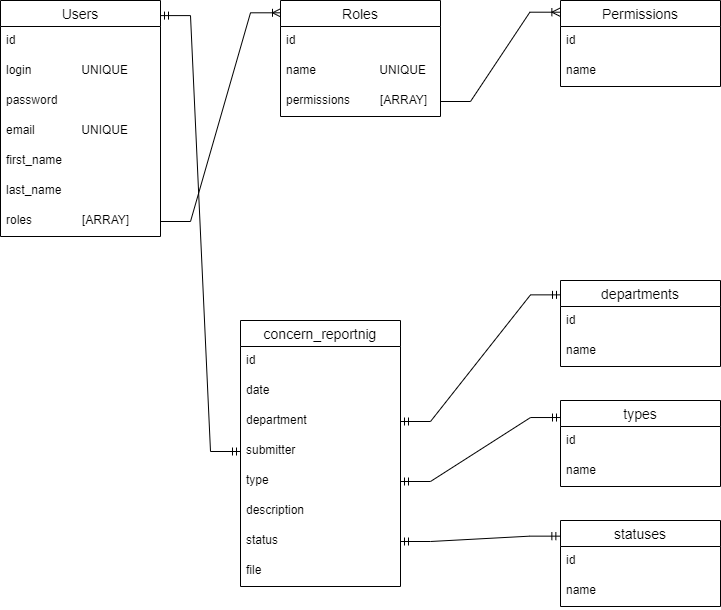

The diagram above was exported from draw.io. Its source (the exported page's mxGraphModel, read from the mxfile embedded in the PNG):
<mxGraphModel dx="948" dy="529" grid="1" gridSize="10" guides="1" tooltips="1" connect="1" arrows="1" fold="1" page="1" pageScale="1" pageWidth="827" pageHeight="1169" math="0" shadow="0">
  <root>
    <mxCell id="0" />
    <mxCell id="1" parent="0" />
    <mxCell id="x6Ja4ViE7oWxNkCTsB3E-1" value="Users" style="swimlane;fontStyle=0;childLayout=stackLayout;horizontal=1;startSize=26;horizontalStack=0;resizeParent=1;resizeParentMax=0;resizeLast=0;collapsible=1;marginBottom=0;align=center;fontSize=14;" vertex="1" parent="1">
      <mxGeometry x="40" y="40" width="160" height="236" as="geometry" />
    </mxCell>
    <mxCell id="x6Ja4ViE7oWxNkCTsB3E-2" value="id" style="text;strokeColor=none;fillColor=none;spacingLeft=4;spacingRight=4;overflow=hidden;rotatable=0;points=[[0,0.5],[1,0.5]];portConstraint=eastwest;fontSize=12;" vertex="1" parent="x6Ja4ViE7oWxNkCTsB3E-1">
      <mxGeometry y="26" width="160" height="30" as="geometry" />
    </mxCell>
    <mxCell id="x6Ja4ViE7oWxNkCTsB3E-4" value="login               UNIQUE" style="text;strokeColor=none;fillColor=none;spacingLeft=4;spacingRight=4;overflow=hidden;rotatable=0;points=[[0,0.5],[1,0.5]];portConstraint=eastwest;fontSize=12;" vertex="1" parent="x6Ja4ViE7oWxNkCTsB3E-1">
      <mxGeometry y="56" width="160" height="30" as="geometry" />
    </mxCell>
    <mxCell id="x6Ja4ViE7oWxNkCTsB3E-5" value="password" style="text;strokeColor=none;fillColor=none;spacingLeft=4;spacingRight=4;overflow=hidden;rotatable=0;points=[[0,0.5],[1,0.5]];portConstraint=eastwest;fontSize=12;" vertex="1" parent="x6Ja4ViE7oWxNkCTsB3E-1">
      <mxGeometry y="86" width="160" height="30" as="geometry" />
    </mxCell>
    <mxCell id="x6Ja4ViE7oWxNkCTsB3E-6" value="email              UNIQUE" style="text;strokeColor=none;fillColor=none;spacingLeft=4;spacingRight=4;overflow=hidden;rotatable=0;points=[[0,0.5],[1,0.5]];portConstraint=eastwest;fontSize=12;" vertex="1" parent="x6Ja4ViE7oWxNkCTsB3E-1">
      <mxGeometry y="116" width="160" height="30" as="geometry" />
    </mxCell>
    <mxCell id="x6Ja4ViE7oWxNkCTsB3E-8" value="first_name" style="text;strokeColor=none;fillColor=none;spacingLeft=4;spacingRight=4;overflow=hidden;rotatable=0;points=[[0,0.5],[1,0.5]];portConstraint=eastwest;fontSize=12;" vertex="1" parent="x6Ja4ViE7oWxNkCTsB3E-1">
      <mxGeometry y="146" width="160" height="30" as="geometry" />
    </mxCell>
    <mxCell id="x6Ja4ViE7oWxNkCTsB3E-9" value="last_name" style="text;strokeColor=none;fillColor=none;spacingLeft=4;spacingRight=4;overflow=hidden;rotatable=0;points=[[0,0.5],[1,0.5]];portConstraint=eastwest;fontSize=12;" vertex="1" parent="x6Ja4ViE7oWxNkCTsB3E-1">
      <mxGeometry y="176" width="160" height="30" as="geometry" />
    </mxCell>
    <mxCell id="x6Ja4ViE7oWxNkCTsB3E-7" value="roles               [ARRAY]" style="text;strokeColor=none;fillColor=none;spacingLeft=4;spacingRight=4;overflow=hidden;rotatable=0;points=[[0,0.5],[1,0.5]];portConstraint=eastwest;fontSize=12;" vertex="1" parent="x6Ja4ViE7oWxNkCTsB3E-1">
      <mxGeometry y="206" width="160" height="30" as="geometry" />
    </mxCell>
    <mxCell id="x6Ja4ViE7oWxNkCTsB3E-10" value="Roles" style="swimlane;fontStyle=0;childLayout=stackLayout;horizontal=1;startSize=26;horizontalStack=0;resizeParent=1;resizeParentMax=0;resizeLast=0;collapsible=1;marginBottom=0;align=center;fontSize=14;" vertex="1" parent="1">
      <mxGeometry x="320" y="40" width="160" height="116" as="geometry" />
    </mxCell>
    <mxCell id="x6Ja4ViE7oWxNkCTsB3E-11" value="id" style="text;strokeColor=none;fillColor=none;spacingLeft=4;spacingRight=4;overflow=hidden;rotatable=0;points=[[0,0.5],[1,0.5]];portConstraint=eastwest;fontSize=12;" vertex="1" parent="x6Ja4ViE7oWxNkCTsB3E-10">
      <mxGeometry y="26" width="160" height="30" as="geometry" />
    </mxCell>
    <mxCell id="x6Ja4ViE7oWxNkCTsB3E-12" value="name                   UNIQUE" style="text;strokeColor=none;fillColor=none;spacingLeft=4;spacingRight=4;overflow=hidden;rotatable=0;points=[[0,0.5],[1,0.5]];portConstraint=eastwest;fontSize=12;" vertex="1" parent="x6Ja4ViE7oWxNkCTsB3E-10">
      <mxGeometry y="56" width="160" height="30" as="geometry" />
    </mxCell>
    <mxCell id="x6Ja4ViE7oWxNkCTsB3E-13" value="permissions         [ARRAY]" style="text;strokeColor=none;fillColor=none;spacingLeft=4;spacingRight=4;overflow=hidden;rotatable=0;points=[[0,0.5],[1,0.5]];portConstraint=eastwest;fontSize=12;" vertex="1" parent="x6Ja4ViE7oWxNkCTsB3E-10">
      <mxGeometry y="86" width="160" height="30" as="geometry" />
    </mxCell>
    <mxCell id="x6Ja4ViE7oWxNkCTsB3E-14" value="" style="edgeStyle=entityRelationEdgeStyle;fontSize=12;html=1;endArrow=ERoneToMany;rounded=0;entryX=0;entryY=0.106;entryDx=0;entryDy=0;entryPerimeter=0;" edge="1" parent="1" source="x6Ja4ViE7oWxNkCTsB3E-7" target="x6Ja4ViE7oWxNkCTsB3E-10">
      <mxGeometry width="100" height="100" relative="1" as="geometry">
        <mxPoint x="240" y="300" as="sourcePoint" />
        <mxPoint x="340" y="200" as="targetPoint" />
      </mxGeometry>
    </mxCell>
    <mxCell id="x6Ja4ViE7oWxNkCTsB3E-15" value="Permissions" style="swimlane;fontStyle=0;childLayout=stackLayout;horizontal=1;startSize=26;horizontalStack=0;resizeParent=1;resizeParentMax=0;resizeLast=0;collapsible=1;marginBottom=0;align=center;fontSize=14;" vertex="1" parent="1">
      <mxGeometry x="600" y="40" width="160" height="86" as="geometry" />
    </mxCell>
    <mxCell id="x6Ja4ViE7oWxNkCTsB3E-16" value="id" style="text;strokeColor=none;fillColor=none;spacingLeft=4;spacingRight=4;overflow=hidden;rotatable=0;points=[[0,0.5],[1,0.5]];portConstraint=eastwest;fontSize=12;" vertex="1" parent="x6Ja4ViE7oWxNkCTsB3E-15">
      <mxGeometry y="26" width="160" height="30" as="geometry" />
    </mxCell>
    <mxCell id="x6Ja4ViE7oWxNkCTsB3E-17" value="name" style="text;strokeColor=none;fillColor=none;spacingLeft=4;spacingRight=4;overflow=hidden;rotatable=0;points=[[0,0.5],[1,0.5]];portConstraint=eastwest;fontSize=12;" vertex="1" parent="x6Ja4ViE7oWxNkCTsB3E-15">
      <mxGeometry y="56" width="160" height="30" as="geometry" />
    </mxCell>
    <mxCell id="x6Ja4ViE7oWxNkCTsB3E-19" value="" style="edgeStyle=entityRelationEdgeStyle;fontSize=12;html=1;endArrow=ERoneToMany;rounded=0;entryX=-0.004;entryY=0.136;entryDx=0;entryDy=0;entryPerimeter=0;" edge="1" parent="1" source="x6Ja4ViE7oWxNkCTsB3E-13" target="x6Ja4ViE7oWxNkCTsB3E-15">
      <mxGeometry width="100" height="100" relative="1" as="geometry">
        <mxPoint x="210" y="271" as="sourcePoint" />
        <mxPoint x="328.24000000000024" y="61.36800000000005" as="targetPoint" />
      </mxGeometry>
    </mxCell>
    <mxCell id="x6Ja4ViE7oWxNkCTsB3E-20" value="concern_reportnig" style="swimlane;fontStyle=0;childLayout=stackLayout;horizontal=1;startSize=26;horizontalStack=0;resizeParent=1;resizeParentMax=0;resizeLast=0;collapsible=1;marginBottom=0;align=center;fontSize=14;" vertex="1" parent="1">
      <mxGeometry x="280" y="360" width="160" height="266" as="geometry" />
    </mxCell>
    <mxCell id="x6Ja4ViE7oWxNkCTsB3E-21" value="id" style="text;strokeColor=none;fillColor=none;spacingLeft=4;spacingRight=4;overflow=hidden;rotatable=0;points=[[0,0.5],[1,0.5]];portConstraint=eastwest;fontSize=12;" vertex="1" parent="x6Ja4ViE7oWxNkCTsB3E-20">
      <mxGeometry y="26" width="160" height="30" as="geometry" />
    </mxCell>
    <mxCell id="x6Ja4ViE7oWxNkCTsB3E-22" value="date" style="text;strokeColor=none;fillColor=none;spacingLeft=4;spacingRight=4;overflow=hidden;rotatable=0;points=[[0,0.5],[1,0.5]];portConstraint=eastwest;fontSize=12;" vertex="1" parent="x6Ja4ViE7oWxNkCTsB3E-20">
      <mxGeometry y="56" width="160" height="30" as="geometry" />
    </mxCell>
    <mxCell id="x6Ja4ViE7oWxNkCTsB3E-23" value="department" style="text;strokeColor=none;fillColor=none;spacingLeft=4;spacingRight=4;overflow=hidden;rotatable=0;points=[[0,0.5],[1,0.5]];portConstraint=eastwest;fontSize=12;" vertex="1" parent="x6Ja4ViE7oWxNkCTsB3E-20">
      <mxGeometry y="86" width="160" height="30" as="geometry" />
    </mxCell>
    <mxCell id="x6Ja4ViE7oWxNkCTsB3E-24" value="submitter" style="text;strokeColor=none;fillColor=none;spacingLeft=4;spacingRight=4;overflow=hidden;rotatable=0;points=[[0,0.5],[1,0.5]];portConstraint=eastwest;fontSize=12;" vertex="1" parent="x6Ja4ViE7oWxNkCTsB3E-20">
      <mxGeometry y="116" width="160" height="30" as="geometry" />
    </mxCell>
    <mxCell id="x6Ja4ViE7oWxNkCTsB3E-25" value="type" style="text;strokeColor=none;fillColor=none;spacingLeft=4;spacingRight=4;overflow=hidden;rotatable=0;points=[[0,0.5],[1,0.5]];portConstraint=eastwest;fontSize=12;" vertex="1" parent="x6Ja4ViE7oWxNkCTsB3E-20">
      <mxGeometry y="146" width="160" height="30" as="geometry" />
    </mxCell>
    <mxCell id="x6Ja4ViE7oWxNkCTsB3E-26" value="description" style="text;strokeColor=none;fillColor=none;spacingLeft=4;spacingRight=4;overflow=hidden;rotatable=0;points=[[0,0.5],[1,0.5]];portConstraint=eastwest;fontSize=12;" vertex="1" parent="x6Ja4ViE7oWxNkCTsB3E-20">
      <mxGeometry y="176" width="160" height="30" as="geometry" />
    </mxCell>
    <mxCell id="x6Ja4ViE7oWxNkCTsB3E-27" value="status" style="text;strokeColor=none;fillColor=none;spacingLeft=4;spacingRight=4;overflow=hidden;rotatable=0;points=[[0,0.5],[1,0.5]];portConstraint=eastwest;fontSize=12;" vertex="1" parent="x6Ja4ViE7oWxNkCTsB3E-20">
      <mxGeometry y="206" width="160" height="30" as="geometry" />
    </mxCell>
    <mxCell id="x6Ja4ViE7oWxNkCTsB3E-44" value="file" style="text;strokeColor=none;fillColor=none;spacingLeft=4;spacingRight=4;overflow=hidden;rotatable=0;points=[[0,0.5],[1,0.5]];portConstraint=eastwest;fontSize=12;" vertex="1" parent="x6Ja4ViE7oWxNkCTsB3E-20">
      <mxGeometry y="236" width="160" height="30" as="geometry" />
    </mxCell>
    <mxCell id="x6Ja4ViE7oWxNkCTsB3E-28" value="departments" style="swimlane;fontStyle=0;childLayout=stackLayout;horizontal=1;startSize=26;horizontalStack=0;resizeParent=1;resizeParentMax=0;resizeLast=0;collapsible=1;marginBottom=0;align=center;fontSize=14;" vertex="1" parent="1">
      <mxGeometry x="600" y="320" width="160" height="86" as="geometry" />
    </mxCell>
    <mxCell id="x6Ja4ViE7oWxNkCTsB3E-29" value="id" style="text;strokeColor=none;fillColor=none;spacingLeft=4;spacingRight=4;overflow=hidden;rotatable=0;points=[[0,0.5],[1,0.5]];portConstraint=eastwest;fontSize=12;" vertex="1" parent="x6Ja4ViE7oWxNkCTsB3E-28">
      <mxGeometry y="26" width="160" height="30" as="geometry" />
    </mxCell>
    <mxCell id="x6Ja4ViE7oWxNkCTsB3E-30" value="name" style="text;strokeColor=none;fillColor=none;spacingLeft=4;spacingRight=4;overflow=hidden;rotatable=0;points=[[0,0.5],[1,0.5]];portConstraint=eastwest;fontSize=12;" vertex="1" parent="x6Ja4ViE7oWxNkCTsB3E-28">
      <mxGeometry y="56" width="160" height="30" as="geometry" />
    </mxCell>
    <mxCell id="x6Ja4ViE7oWxNkCTsB3E-32" value="types" style="swimlane;fontStyle=0;childLayout=stackLayout;horizontal=1;startSize=26;horizontalStack=0;resizeParent=1;resizeParentMax=0;resizeLast=0;collapsible=1;marginBottom=0;align=center;fontSize=14;" vertex="1" parent="1">
      <mxGeometry x="600" y="440" width="160" height="86" as="geometry" />
    </mxCell>
    <mxCell id="x6Ja4ViE7oWxNkCTsB3E-33" value="id" style="text;strokeColor=none;fillColor=none;spacingLeft=4;spacingRight=4;overflow=hidden;rotatable=0;points=[[0,0.5],[1,0.5]];portConstraint=eastwest;fontSize=12;" vertex="1" parent="x6Ja4ViE7oWxNkCTsB3E-32">
      <mxGeometry y="26" width="160" height="30" as="geometry" />
    </mxCell>
    <mxCell id="x6Ja4ViE7oWxNkCTsB3E-34" value="name" style="text;strokeColor=none;fillColor=none;spacingLeft=4;spacingRight=4;overflow=hidden;rotatable=0;points=[[0,0.5],[1,0.5]];portConstraint=eastwest;fontSize=12;" vertex="1" parent="x6Ja4ViE7oWxNkCTsB3E-32">
      <mxGeometry y="56" width="160" height="30" as="geometry" />
    </mxCell>
    <mxCell id="x6Ja4ViE7oWxNkCTsB3E-35" value="statuses" style="swimlane;fontStyle=0;childLayout=stackLayout;horizontal=1;startSize=26;horizontalStack=0;resizeParent=1;resizeParentMax=0;resizeLast=0;collapsible=1;marginBottom=0;align=center;fontSize=14;" vertex="1" parent="1">
      <mxGeometry x="600" y="560" width="160" height="86" as="geometry" />
    </mxCell>
    <mxCell id="x6Ja4ViE7oWxNkCTsB3E-36" value="id" style="text;strokeColor=none;fillColor=none;spacingLeft=4;spacingRight=4;overflow=hidden;rotatable=0;points=[[0,0.5],[1,0.5]];portConstraint=eastwest;fontSize=12;" vertex="1" parent="x6Ja4ViE7oWxNkCTsB3E-35">
      <mxGeometry y="26" width="160" height="30" as="geometry" />
    </mxCell>
    <mxCell id="x6Ja4ViE7oWxNkCTsB3E-37" value="name" style="text;strokeColor=none;fillColor=none;spacingLeft=4;spacingRight=4;overflow=hidden;rotatable=0;points=[[0,0.5],[1,0.5]];portConstraint=eastwest;fontSize=12;" vertex="1" parent="x6Ja4ViE7oWxNkCTsB3E-35">
      <mxGeometry y="56" width="160" height="30" as="geometry" />
    </mxCell>
    <mxCell id="x6Ja4ViE7oWxNkCTsB3E-38" value="" style="edgeStyle=entityRelationEdgeStyle;fontSize=12;html=1;endArrow=ERmandOne;startArrow=ERmandOne;rounded=0;entryX=0;entryY=0.167;entryDx=0;entryDy=0;entryPerimeter=0;" edge="1" parent="1" source="x6Ja4ViE7oWxNkCTsB3E-23" target="x6Ja4ViE7oWxNkCTsB3E-28">
      <mxGeometry width="100" height="100" relative="1" as="geometry">
        <mxPoint x="540" y="500" as="sourcePoint" />
        <mxPoint x="640" y="400" as="targetPoint" />
      </mxGeometry>
    </mxCell>
    <mxCell id="x6Ja4ViE7oWxNkCTsB3E-39" value="" style="edgeStyle=entityRelationEdgeStyle;fontSize=12;html=1;endArrow=ERmandOne;startArrow=ERmandOne;rounded=0;entryX=0;entryY=0.198;entryDx=0;entryDy=0;entryPerimeter=0;" edge="1" parent="1" source="x6Ja4ViE7oWxNkCTsB3E-25" target="x6Ja4ViE7oWxNkCTsB3E-32">
      <mxGeometry width="100" height="100" relative="1" as="geometry">
        <mxPoint x="540" y="500" as="sourcePoint" />
        <mxPoint x="640" y="400" as="targetPoint" />
      </mxGeometry>
    </mxCell>
    <mxCell id="x6Ja4ViE7oWxNkCTsB3E-40" value="" style="edgeStyle=entityRelationEdgeStyle;fontSize=12;html=1;endArrow=ERmandOne;startArrow=ERmandOne;rounded=0;entryX=-0.004;entryY=0.182;entryDx=0;entryDy=0;entryPerimeter=0;" edge="1" parent="1" source="x6Ja4ViE7oWxNkCTsB3E-27" target="x6Ja4ViE7oWxNkCTsB3E-35">
      <mxGeometry width="100" height="100" relative="1" as="geometry">
        <mxPoint x="540" y="500" as="sourcePoint" />
        <mxPoint x="640" y="400" as="targetPoint" />
      </mxGeometry>
    </mxCell>
    <mxCell id="x6Ja4ViE7oWxNkCTsB3E-43" value="" style="edgeStyle=entityRelationEdgeStyle;fontSize=12;html=1;endArrow=ERmandOne;startArrow=ERmandOne;rounded=0;entryX=1;entryY=0.064;entryDx=0;entryDy=0;entryPerimeter=0;" edge="1" parent="1" source="x6Ja4ViE7oWxNkCTsB3E-24" target="x6Ja4ViE7oWxNkCTsB3E-1">
      <mxGeometry width="100" height="100" relative="1" as="geometry">
        <mxPoint x="190" y="470" as="sourcePoint" />
        <mxPoint x="290" y="370" as="targetPoint" />
      </mxGeometry>
    </mxCell>
  </root>
</mxGraphModel>